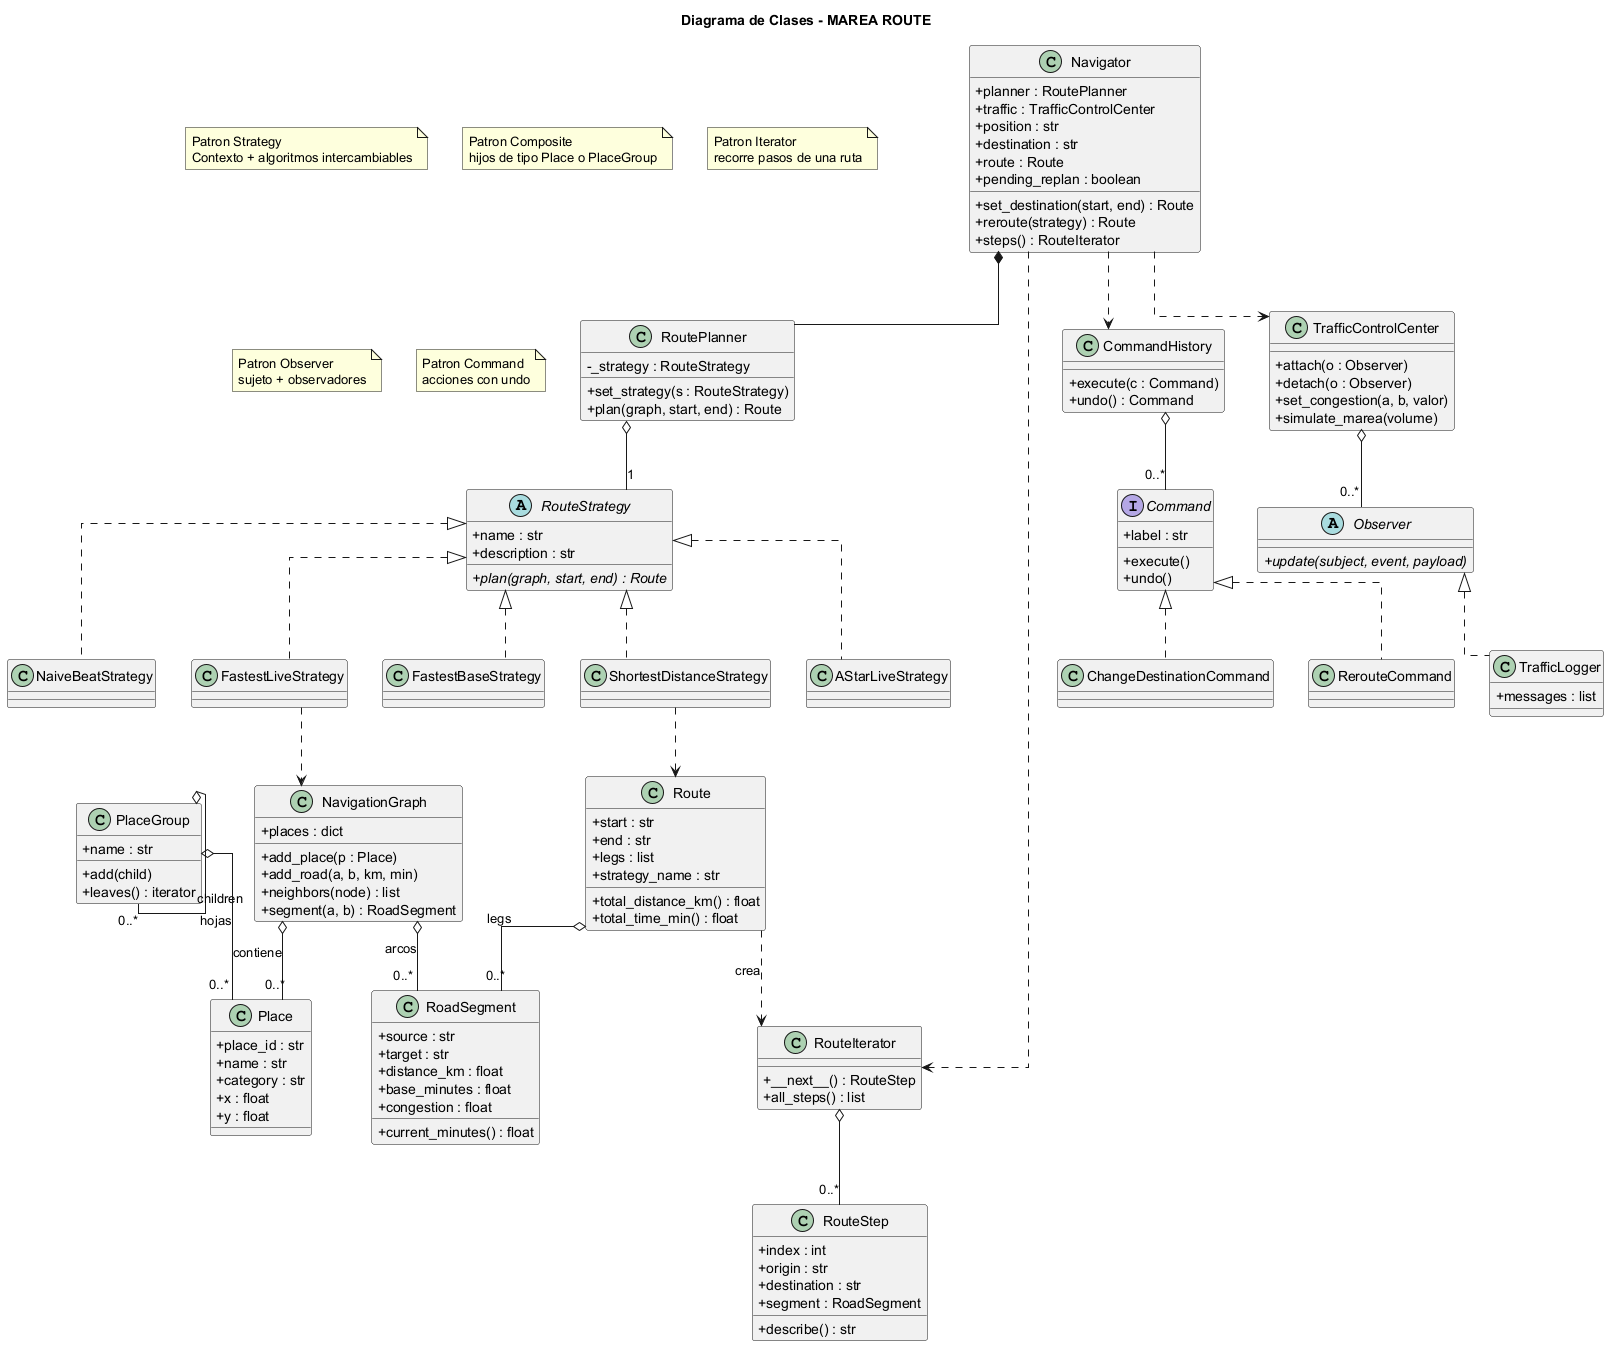

The diagram above was rendered by PlantUML. Its source (embedded in the PNG):
@startuml
skinparam classAttributeIconSize 0
skinparam linetype ortho

title Diagrama de Clases - MAREA ROUTE

' ================= STRATEGY =================
note "Patron Strategy\nContexto + algoritmos intercambiables" as N_STRATEGY
class RoutePlanner {
  -_strategy : RouteStrategy
  + set_strategy(s : RouteStrategy)
  + plan(graph, start, end) : Route
}
abstract class RouteStrategy {
  + name : str
  + description : str
  + {abstract} plan(graph, start, end) : Route
}
RoutePlanner o-- "1" RouteStrategy

class ShortestDistanceStrategy {
}
class FastestBaseStrategy {
}
class FastestLiveStrategy {
}
class AStarLiveStrategy {
}
class NaiveBeatStrategy {
}

RouteStrategy <|.. ShortestDistanceStrategy
RouteStrategy <|.. FastestBaseStrategy
RouteStrategy <|.. FastestLiveStrategy
RouteStrategy <|.. AStarLiveStrategy
RouteStrategy <|.. NaiveBeatStrategy

' ================= DOMAIN =================
class NavigationGraph {
  + places : dict
  + add_place(p : Place)
  + add_road(a, b, km, min)
  + neighbors(node) : list
  + segment(a, b) : RoadSegment
}
class Place {
  + place_id : str
  + name : str
  + category : str
  + x : float
  + y : float
}
class RoadSegment {
  + source : str
  + target : str
  + distance_km : float
  + base_minutes : float
  + congestion : float
  + current_minutes() : float
}
class Route {
  + start : str
  + end : str
  + legs : list
  + strategy_name : str
  + total_distance_km() : float
  + total_time_min() : float
}
NavigationGraph o-- "0..*" Place : contiene
NavigationGraph o-- "0..*" RoadSegment : arcos
Route o-- "0..*" RoadSegment : legs
ShortestDistanceStrategy ..> Route
FastestLiveStrategy ..> NavigationGraph

' ================= COMPOSITE =================
note "Patron Composite\nhijos de tipo Place o PlaceGroup" as N_COMP
class PlaceGroup {
  + name : str
  + add(child)
  + leaves() : iterator
}
PlaceGroup o-- "0..*" PlaceGroup : children
PlaceGroup o-- "0..*" Place : hojas

' ================= ITERATOR =================
note "Patron Iterator\nrecorre pasos de una ruta" as N_ITER
class RouteIterator {
  + __next__() : RouteStep
  + all_steps() : list
}
class RouteStep {
  + index : int
  + origin : str
  + destination : str
  + segment : RoadSegment
  + describe() : str
}
Route ..> RouteIterator : crea
RouteIterator o-- "0..*" RouteStep

' ================= OBSERVER =================
note "Patron Observer\nsujeto + observadores" as N_OBS
class TrafficControlCenter {
  + attach(o : Observer)
  + detach(o : Observer)
  + set_congestion(a, b, valor)
  + simulate_marea(volume)
}
abstract class Observer {
  + {abstract} update(subject, event, payload)
}
class TrafficLogger {
  + messages : list
}
TrafficControlCenter o-- "0..*" Observer
Observer <|.. TrafficLogger

' ================= COMMAND =================
note "Patron Command\nacciones con undo" as N_CMD
interface Command {
  + label : str
  + execute()
  + undo()
}
class ChangeDestinationCommand {
}
class RerouteCommand {
}
class CommandHistory {
  + execute(c : Command)
  + undo() : Command
}
Command <|.. ChangeDestinationCommand
Command <|.. RerouteCommand
CommandHistory o-- "0..*" Command

' ================= FACADE =================
class Navigator {
  + planner : RoutePlanner
  + traffic : TrafficControlCenter
  + position : str
  + destination : str
  + route : Route
  + pending_replan : boolean
  + set_destination(start, end) : Route
  + reroute(strategy) : Route
  + steps() : RouteIterator
}
Navigator *-- RoutePlanner
Navigator ..> CommandHistory
Navigator ..> TrafficControlCenter
Navigator ..> RouteIterator

@enduml